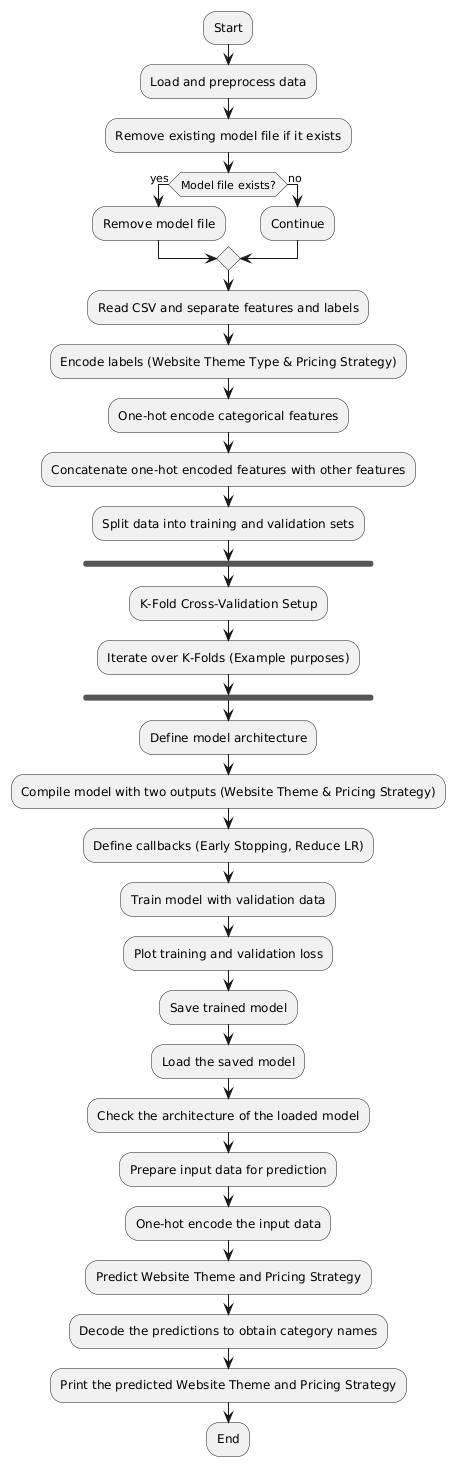

The diagram above was rendered by PlantUML. Its source (embedded in the PNG):
@startuml
skinparam linetype ortho

:Start;
:Load and preprocess data;
:Remove existing model file if it exists;
if (Model file exists?) then (yes)
    :Remove model file;
else (no)
    :Continue;
endif
:Read CSV and separate features and labels;
:Encode labels (Website Theme Type & Pricing Strategy);
:One-hot encode categorical features;
:Concatenate one-hot encoded features with other features;
:Split data into training and validation sets;

fork
    :K-Fold Cross-Validation Setup;
    :Iterate over K-Folds (Example purposes);
endfork

:Define model architecture;
:Compile model with two outputs (Website Theme & Pricing Strategy);
:Define callbacks (Early Stopping, Reduce LR);
:Train model with validation data;
:Plot training and validation loss;

:Save trained model;
:Load the saved model;
:Check the architecture of the loaded model;

:Prepare input data for prediction;
:One-hot encode the input data;
:Predict Website Theme and Pricing Strategy;

:Decode the predictions to obtain category names;
:Print the predicted Website Theme and Pricing Strategy;
:End;
@enduml